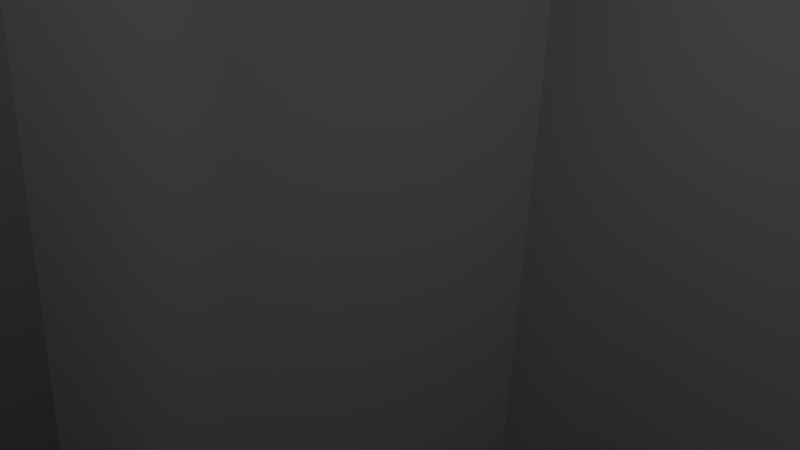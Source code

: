 # Source: Tree5M.blend  (saved by Blender 2.79.0; exported with 4.5.12 LTS)
import bpy
from mathutils import Matrix  # noqa: F401  (used for matrix-valued properties, if any)

bpy.ops.wm.read_factory_settings(use_empty=True)
scene = bpy.context.scene
scene.name = 'Scene'

# ---- collections
col_collection_1 = bpy.data.collections.new('Collection 1'); scene.collection.children.link(col_collection_1)

# ---- materials (node trees are filled in below, after node groups)
mat_jtree51 = bpy.data.materials.new('JTree51')
mat_jtree51.alpha_threshold = 0.0
mat_jtree51.use_transparent_shadow = False
mat_jtree51.roughness = 0.5

# ---- material node trees

# ---- world
world_world = bpy.data.worlds.new('World'); scene.world = world_world
world_world.color = (0.05088, 0.05088, 0.05088)
world_world.use_sun_shadow = False
world_world.sun_shadow_jitter_overblur = 0.0
world_world.cycles.sampling_method = 'MANUAL'

# ---- cameras
cam_camera = bpy.data.cameras.new('Camera')
cam_camera.clip_end = 100.0
cam_camera.lens = 35.0
cam_camera.sensor_width = 32.0
cam_camera.sensor_height = 18.0
cam_camera.ortho_scale = 7.314
cam_camera.dof.focus_distance = 0.0
cam_camera.dof.aperture_fstop = 128.0

# ---- lights
light_lamp = bpy.data.lights.new('Lamp', 'POINT')
light_lamp.transmission_factor = 0.0
light_lamp.cutoff_distance = 30.0
light_lamp.energy = 100.0
light_lamp.shadow_buffer_clip_start = 1.001
light_lamp.shadow_soft_size = 0.1
light_lamp.shadow_maximum_resolution = 0.006
light_lamp.use_absolute_resolution = True

# ---- meshes
me_group1_001 = bpy.data.meshes.new('Group1.001')
me_group1_001.from_pydata([(3.367, 23.82, -80.76), (-12.63, 39.82, -24.76), (19.37, 31.82, -24.76), (31.37, 15.82, -4.758), (7.367, 27.82, 2.742), (5.867, 27.82, -5.758), (7.367, 15.82, 26.99), (2.367, 27.82, 4.242), (-16.63, 15.82, 14.99), (-0.6334, 27.82, -0.7583), (-20.63, 19.82, -12.76), (0.8666, 27.82, -5.758), (-12.63, 31.82, -36.76), (-72.63, -16.93, -65.26), (-40.63, 35.82, -4.758), (-28.63, 39.82, 6.992), (-64.63, 23.82, 54.99), (-8.633, 39.82, 34.99), (-0.6334, 31.82, 34.99), (35.37, 15.82, 78.99), (35.37, 23.82, 22.99), (27.37, 39.82, 3.242), (63.37, 3.817, -12.76), (23.37, 39.82, -16.76), (3.367, 23.82, -20.76), (-0.6334, -126.9, 18.99), (-8.633, -126.9, 6.992), (11.37, -126.9, -5.008), (-4.633, -126.9, -5.008), (15.37, -126.9, 14.99)], [], [(0, 1, 2), (3, 4, 5), (6, 7, 4), (8, 9, 7), (10, 11, 9), (12, 13, 14), (9, 11, 14), (11, 12, 14), (15, 16, 17), (7, 18, 20, 4), (18, 19, 20), (2, 1, 11, 5), (21, 22, 23), (9, 15, 17, 7), (11, 24, 5), (4, 21, 23, 5), (7, 4, 5, 9), (11, 9, 5), (7, 25, 29, 4), (11, 28, 26, 9), (9, 26, 25, 7), (4, 29, 27, 5), (5, 27, 28, 11)])
me_group1_001.polygons.foreach_set('use_smooth', [True] * 23)
_k = set([(1, 2), (4, 29), (5, 27), (7, 25), (9, 26), (11, 28), (12, 14), (15, 17), (18, 20), (21, 23), (25, 26), (25, 29), (26, 28), (27, 28), (27, 29)])
me_group1_001.attributes.new('sharp_edge', 'BOOLEAN', 'EDGE').data.foreach_set('value', [ (min(e.vertices), max(e.vertices)) in _k for e in me_group1_001.edges])
_uv = me_group1_001.uv_layers.new(name='UVMap')
_uv.uv.foreach_set('vector', [0.2852, 0.25, 0.4062, 0.5742, 0.1992, 0.5742, 0.5078, 0.2461, 0.5273, 0.4023, 0.4766, 0.4023, 0.4648, 0.4336, 0.457, 0.582, 0.4219, 0.582, 0.5312, 0.4492, 0.5664, 0.5898, 0.5312, 0.5898, 0.5078, 0.4453, 0.5039, 0.5781, 0.4688, 0.5781, 0.2656, 0.1914, 0.1602, 0.6484, 0.0, 0.1797, 0.1602, 0.0, 0.1875, 0.01562, 0.0, 0.1797, 0.1875, 0.01562, 0.2656, 0.1914, 0.0, 0.1797, 0.4961, 0.168, 0.4062, 0.5117, 0.2812, 0.1797, 0.04688, 0.7617, 0.2227, 0.6836, 0.2344, 0.9023, 0.05078, 0.7969, 0.2227, 0.6836, 0.5664, 0.8008, 0.2344, 0.9023, 0.1992, 0.5742, 0.4062, 0.5742, 0.3086, 0.6914, 0.2734, 0.6875, 0.4688, 0.9844, 0.1406, 0.9414, 0.4648, 0.8711, 0.4258, 0.003906, 0.4961, 0.168, 0.2812, 0.1797, 0.3906, 0.01172, 0.5156, 0.832, 0.6133, 0.8477, 0.5156, 0.8633, 0.6094, 0.957, 0.4688, 0.9844, 0.4648, 0.8711, 0.6055, 0.9102, 0.8281, 0.9844, 0.793, 0.9688, 0.8086, 0.9258, 0.8516, 0.957, 0.8477, 0.9297, 0.8516, 0.957, 0.8086, 0.9258, 0.7188, 0.9219, 0.6602, 0.04297, 0.7617, 0.04297, 0.7578, 0.918, 0.6484, 0.9297, 0.4922, 0.06641, 0.5703, 0.05469, 0.6836, 0.9258, 0.6836, 0.9258, 0.5703, 0.05469, 0.6602, 0.04297, 0.7188, 0.9219, 0.7578, 0.918, 0.7617, 0.04297, 0.8906, 0.05078, 0.8086, 0.9258, 0.8086, 0.9258, 0.8906, 0.05078, 0.9883, 0.0625, 0.8477, 0.9297])
me_group1_001.materials.append(mat_jtree51)
me_group1_001.use_remesh_preserve_volume = False
me_group1_001.use_remesh_preserve_attributes = False
me_group1_001.use_mirror_vertex_groups = False
me_group1_001.update()
me_group1_001.normals_split_custom_set([tuple(v) for v in zip(*[iter([0.2375, -0.2035, 0.9498, 0.2375, -0.2035, 0.9498, 0.2375, -0.2035, 0.9498, -0.4271, 0.0754, -0.9011, -0.427, 0.07536, -0.9011, -0.427, 0.07532, -0.9011, -0.1319, -0.4396, -0.8884, -0.1319, -0.4396, -0.8884, -0.1319, -0.4396, -0.8884, 0.4132, -0.2479, -0.8763, 0.4132, -0.2479, -0.8763, 0.4132, -0.2479, -0.8763, 0.3196, 0.09582, -0.9427, 0.3196, 0.09582, -0.9427, 0.3195, 0.09581, -0.9427, -0.4165, -0.4623, 0.7829, -0.4165, -0.4623, 0.7829, -0.4165, -0.4622, 0.7829, 0.1903, 0.05707, 0.9801, 0.1902, 0.05042, 0.9804, 0.1902, 0.05044, 0.9805, 0.1902, 0.05042, 0.9804, 0.1901, 0.04377, 0.9808, 0.1902, 0.05044, 0.9805, -0.2192, 0.1566, 0.963, -0.2192, 0.1566, 0.963, -0.2192, 0.1566, 0.963, -0.08359, -0.07009, 0.994, 0.236, -0.09554, 0.967, 0.2029, -0.03647, 0.9785, 0.7668, -0.4529, 0.455, 0.2581, 0.1366, 0.9564, 0.2581, 0.1366, 0.9564, 0.2581, 0.1366, 0.9564, 0.2826, 0.4367, 0.854, 0.2046, 0.4188, 0.8847, 0.4128, 0.05952, 0.9089, 0.05414, -0.07511, 0.9957, 0.6703, -0.1341, 0.7298, 0.6703, -0.1341, 0.7298, 0.6703, -0.134, 0.7299, 0.3417, -0.1899, 0.9204, 0.3364, -0.2398, 0.9107, 0.3284, -0.2458, 0.912, 0.7585, -0.4157, 0.5018, -1.889e-05, 0.2576, -0.9662, 6.062e-05, 0.2576, -0.9662, 3.886e-05, 0.2576, -0.9662, -0.5092, 0.07854, 0.857, -0.3447, 0.2074, 0.9155, -0.5181, 0.105, 0.8488, -0.4421, 0.1245, 0.8883, 3.645e-05, -4.371e-08, 1.0, 1.907e-06, 1.192e-08, 1.0, -1.14e-05, -4.371e-08, 1.0, -6.121e-05, -4.371e-08, 1.0, -1.103e-05, -4.371e-08, 1.0, -6.121e-05, -4.371e-08, 1.0, -1.14e-05, -4.371e-08, 1.0, 0.2767, 0.9577, 0.07876, 0.2167, 0.9712, 0.0987, 0.2426, 0.9667, 0.08175, 0.2455, 0.9623, 0.1173, -0.9558, 0.2631, 0.1316, -0.9485, -0.3144, 0.03928, -0.9882, -0.07038, 0.1361, -0.9579, -0.2867, 0.01264, -0.854, 0.5094, 0.1055, -0.8394, 0.5419, 0.04157, -0.8321, 0.5514, 0.05955, -0.8551, 0.511, 0.08803, 0.9844, -0.1746, 0.02048, 0.9788, -0.2016, 0.03487, 0.9801, -0.1946, 0.03985, 0.9815, -0.1914, 0.007222, -0.4943, -0.8693, -0.00547, 4.594e-05, -1.0, -0.004837, -0.6918, -0.7221, -0.006184, 4.764e-05, -1.0, -0.004837])] * 3)])

# ---- objects
ob_group1_001 = bpy.data.objects.new('Group1.001', me_group1_001)
ob_lamp = bpy.data.objects.new('Lamp', light_lamp)
ob_camera = bpy.data.objects.new('Camera', cam_camera)

# ---- transforms, parenting, visibility, modifiers, constraints
ob_group1_001.location = (0.0, 0.0, 41.16)
ob_group1_001.rotation_euler = (1.571, -0.0, 0.0)
ob_group1_001.lineart.crease_threshold = 0.0
ob_lamp.location = (4.076, 1.005, 5.904)
ob_lamp.rotation_euler = (0.6503, 0.05522, 1.866)
ob_lamp.lock_rotations_4d = False
ob_lamp.empty_display_type = 'ARROWS'
ob_lamp.color = (0.0, 0.0, 0.0, 0.0)
ob_lamp.lineart.crease_threshold = 0.0
ob_camera.location = (7.481, -6.508, 5.344)
ob_camera.rotation_euler = (1.109, 0.0, 0.8149)
ob_camera.lock_rotations_4d = False
ob_camera.empty_display_type = 'ARROWS'
ob_camera.color = (0.0, 0.0, 0.0, 0.0)
ob_camera.display_type = 'WIRE'
ob_camera.lineart.crease_threshold = 0.0

# ---- collection membership
col_collection_1.objects.link(ob_group1_001)
col_collection_1.objects.link(ob_lamp)
col_collection_1.objects.link(ob_camera)

# ---- scene / render settings (as saved in the file)
scene.camera = ob_camera
scene.frame_start = 1; scene.frame_end = 250; scene.frame_set(1)
scene.render.engine = 'BLENDER_EEVEE_NEXT'
scene.render.resolution_percentage = 50
scene.render.dither_intensity = 0.0
scene.cycles.use_denoising = False
scene.cycles.samples = 128
scene.cycles.sampling_pattern = 'TABULATED_SOBOL'
scene.cycles.use_adaptive_sampling = False
scene.cycles.use_light_tree = False
scene.cycles.blur_glossy = 0.0
scene.cycles.sample_clamp_indirect = 0.0
scene.view_settings.view_transform = 'Standard'
bpy.context.view_layer.update()
